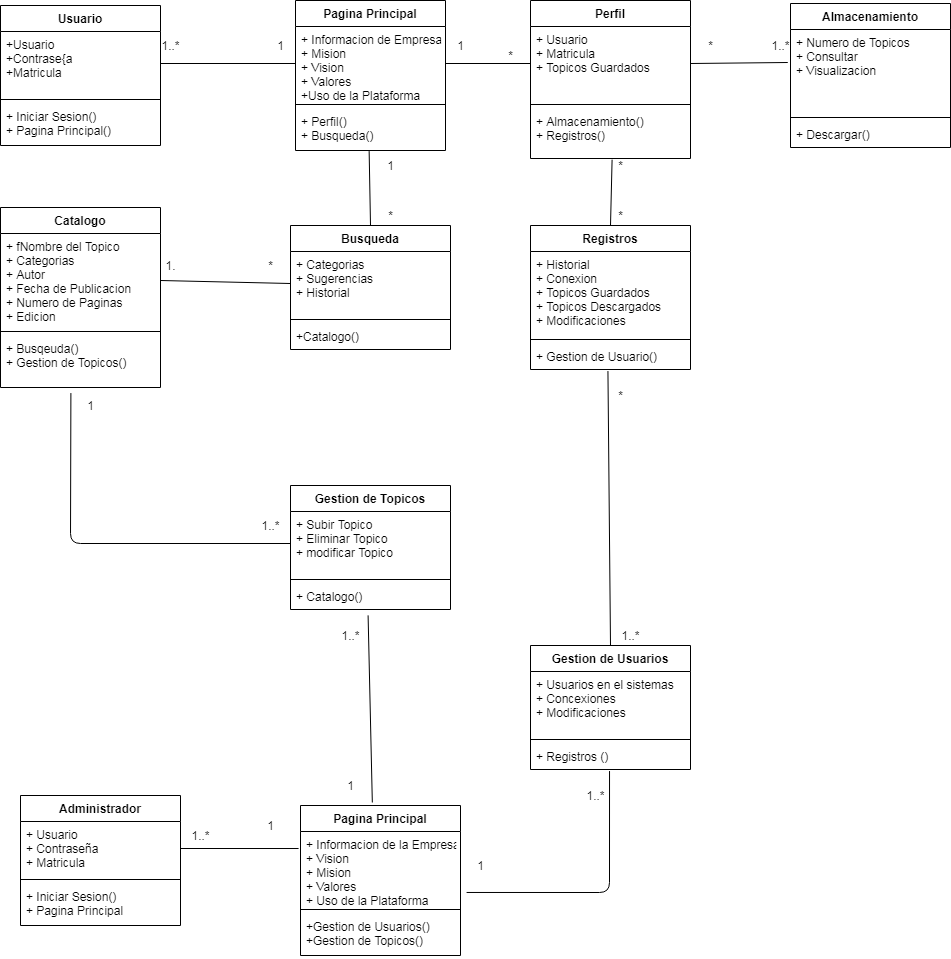

The diagram above was exported from draw.io. Its source (the exported page's mxGraphModel, read from the mxfile embedded in the PNG):
<mxGraphModel dx="2101" dy="683" grid="1" gridSize="10" guides="1" tooltips="1" connect="1" arrows="1" fold="1" page="1" pageScale="1" pageWidth="827" pageHeight="1169" math="0" shadow="0">
  <root>
    <mxCell id="0" />
    <mxCell id="1" parent="0" />
    <mxCell id="2" value="Usuario" style="swimlane;fontStyle=1;align=center;verticalAlign=top;childLayout=stackLayout;horizontal=1;startSize=26;horizontalStack=0;resizeParent=1;resizeParentMax=0;resizeLast=0;collapsible=1;marginBottom=0;" vertex="1" parent="1">
      <mxGeometry x="-10" y="70" width="160" height="140" as="geometry" />
    </mxCell>
    <mxCell id="3" value="+Usuario&#10;+Contrase{a&#10;+Matricula" style="text;strokeColor=none;fillColor=none;align=left;verticalAlign=top;spacingLeft=4;spacingRight=4;overflow=hidden;rotatable=0;points=[[0,0.5],[1,0.5]];portConstraint=eastwest;" vertex="1" parent="2">
      <mxGeometry y="26" width="160" height="64" as="geometry" />
    </mxCell>
    <mxCell id="4" value="" style="line;strokeWidth=1;fillColor=none;align=left;verticalAlign=middle;spacingTop=-1;spacingLeft=3;spacingRight=3;rotatable=0;labelPosition=right;points=[];portConstraint=eastwest;" vertex="1" parent="2">
      <mxGeometry y="90" width="160" height="8" as="geometry" />
    </mxCell>
    <mxCell id="5" value="+ Iniciar Sesion()&#10;+ Pagina Principal()&#10;" style="text;strokeColor=none;fillColor=none;align=left;verticalAlign=top;spacingLeft=4;spacingRight=4;overflow=hidden;rotatable=0;points=[[0,0.5],[1,0.5]];portConstraint=eastwest;" vertex="1" parent="2">
      <mxGeometry y="98" width="160" height="42" as="geometry" />
    </mxCell>
    <mxCell id="7" value="Pagina Principal" style="swimlane;fontStyle=1;align=center;verticalAlign=top;childLayout=stackLayout;horizontal=1;startSize=26;horizontalStack=0;resizeParent=1;resizeParentMax=0;resizeLast=0;collapsible=1;marginBottom=0;" vertex="1" parent="1">
      <mxGeometry x="285" y="65" width="150" height="150" as="geometry" />
    </mxCell>
    <mxCell id="8" value="+ Informacion de Empresa&#10;+ Mision&#10;+ Vision&#10;+ Valores&#10;+Uso de la Plataforma&#10;" style="text;strokeColor=none;fillColor=none;align=left;verticalAlign=top;spacingLeft=4;spacingRight=4;overflow=hidden;rotatable=0;points=[[0,0.5],[1,0.5]];portConstraint=eastwest;" vertex="1" parent="7">
      <mxGeometry y="26" width="150" height="74" as="geometry" />
    </mxCell>
    <mxCell id="9" value="" style="line;strokeWidth=1;fillColor=none;align=left;verticalAlign=middle;spacingTop=-1;spacingLeft=3;spacingRight=3;rotatable=0;labelPosition=right;points=[];portConstraint=eastwest;" vertex="1" parent="7">
      <mxGeometry y="100" width="150" height="8" as="geometry" />
    </mxCell>
    <mxCell id="10" value="+ Perfil()&#10;+ Busqueda()" style="text;strokeColor=none;fillColor=none;align=left;verticalAlign=top;spacingLeft=4;spacingRight=4;overflow=hidden;rotatable=0;points=[[0,0.5],[1,0.5]];portConstraint=eastwest;" vertex="1" parent="7">
      <mxGeometry y="108" width="150" height="42" as="geometry" />
    </mxCell>
    <mxCell id="11" value="Perfil" style="swimlane;fontStyle=1;align=center;verticalAlign=top;childLayout=stackLayout;horizontal=1;startSize=26;horizontalStack=0;resizeParent=1;resizeParentMax=0;resizeLast=0;collapsible=1;marginBottom=0;" vertex="1" parent="1">
      <mxGeometry x="520" y="65" width="160" height="158" as="geometry" />
    </mxCell>
    <mxCell id="12" value="+ Usuario&#10;+ Matricula&#10;+ Topicos Guardados" style="text;strokeColor=none;fillColor=none;align=left;verticalAlign=top;spacingLeft=4;spacingRight=4;overflow=hidden;rotatable=0;points=[[0,0.5],[1,0.5]];portConstraint=eastwest;" vertex="1" parent="11">
      <mxGeometry y="26" width="160" height="74" as="geometry" />
    </mxCell>
    <mxCell id="13" value="" style="line;strokeWidth=1;fillColor=none;align=left;verticalAlign=middle;spacingTop=-1;spacingLeft=3;spacingRight=3;rotatable=0;labelPosition=right;points=[];portConstraint=eastwest;" vertex="1" parent="11">
      <mxGeometry y="100" width="160" height="8" as="geometry" />
    </mxCell>
    <mxCell id="14" value="+ Almacenamiento()&#10;+ Registros()&#10;" style="text;strokeColor=none;fillColor=none;align=left;verticalAlign=top;spacingLeft=4;spacingRight=4;overflow=hidden;rotatable=0;points=[[0,0.5],[1,0.5]];portConstraint=eastwest;" vertex="1" parent="11">
      <mxGeometry y="108" width="160" height="50" as="geometry" />
    </mxCell>
    <mxCell id="15" value="Almacenamiento" style="swimlane;fontStyle=1;align=center;verticalAlign=top;childLayout=stackLayout;horizontal=1;startSize=26;horizontalStack=0;resizeParent=1;resizeParentMax=0;resizeLast=0;collapsible=1;marginBottom=0;" vertex="1" parent="1">
      <mxGeometry x="780" y="68" width="160" height="144" as="geometry" />
    </mxCell>
    <mxCell id="16" value="+ Numero de Topicos&#10;+ Consultar&#10;+ Visualizacion" style="text;strokeColor=none;fillColor=none;align=left;verticalAlign=top;spacingLeft=4;spacingRight=4;overflow=hidden;rotatable=0;points=[[0,0.5],[1,0.5]];portConstraint=eastwest;" vertex="1" parent="15">
      <mxGeometry y="26" width="160" height="84" as="geometry" />
    </mxCell>
    <mxCell id="17" value="" style="line;strokeWidth=1;fillColor=none;align=left;verticalAlign=middle;spacingTop=-1;spacingLeft=3;spacingRight=3;rotatable=0;labelPosition=right;points=[];portConstraint=eastwest;" vertex="1" parent="15">
      <mxGeometry y="110" width="160" height="8" as="geometry" />
    </mxCell>
    <mxCell id="18" value="+ Descargar()" style="text;strokeColor=none;fillColor=none;align=left;verticalAlign=top;spacingLeft=4;spacingRight=4;overflow=hidden;rotatable=0;points=[[0,0.5],[1,0.5]];portConstraint=eastwest;" vertex="1" parent="15">
      <mxGeometry y="118" width="160" height="26" as="geometry" />
    </mxCell>
    <mxCell id="23" value="Catalogo" style="swimlane;fontStyle=1;align=center;verticalAlign=top;childLayout=stackLayout;horizontal=1;startSize=26;horizontalStack=0;resizeParent=1;resizeParentMax=0;resizeLast=0;collapsible=1;marginBottom=0;" vertex="1" parent="1">
      <mxGeometry x="-10" y="272" width="160" height="180" as="geometry" />
    </mxCell>
    <mxCell id="24" value="+ fNombre del Topico&#10;+ Categorias&#10;+ Autor&#10;+ Fecha de Publicacion&#10;+ Numero de Paginas&#10;+ Edicion" style="text;strokeColor=none;fillColor=none;align=left;verticalAlign=top;spacingLeft=4;spacingRight=4;overflow=hidden;rotatable=0;points=[[0,0.5],[1,0.5]];portConstraint=eastwest;" vertex="1" parent="23">
      <mxGeometry y="26" width="160" height="94" as="geometry" />
    </mxCell>
    <mxCell id="25" value="" style="line;strokeWidth=1;fillColor=none;align=left;verticalAlign=middle;spacingTop=-1;spacingLeft=3;spacingRight=3;rotatable=0;labelPosition=right;points=[];portConstraint=eastwest;" vertex="1" parent="23">
      <mxGeometry y="120" width="160" height="8" as="geometry" />
    </mxCell>
    <mxCell id="26" value="+ Busqeuda()&#10;+ Gestion de Topicos()" style="text;strokeColor=none;fillColor=none;align=left;verticalAlign=top;spacingLeft=4;spacingRight=4;overflow=hidden;rotatable=0;points=[[0,0.5],[1,0.5]];portConstraint=eastwest;" vertex="1" parent="23">
      <mxGeometry y="128" width="160" height="52" as="geometry" />
    </mxCell>
    <mxCell id="27" value="Administrador" style="swimlane;fontStyle=1;align=center;verticalAlign=top;childLayout=stackLayout;horizontal=1;startSize=26;horizontalStack=0;resizeParent=1;resizeParentMax=0;resizeLast=0;collapsible=1;marginBottom=0;" vertex="1" parent="1">
      <mxGeometry x="10" y="860" width="160" height="130" as="geometry" />
    </mxCell>
    <mxCell id="28" value="+ Usuario&#10;+ Contraseña&#10;+ Matricula" style="text;strokeColor=none;fillColor=none;align=left;verticalAlign=top;spacingLeft=4;spacingRight=4;overflow=hidden;rotatable=0;points=[[0,0.5],[1,0.5]];portConstraint=eastwest;" vertex="1" parent="27">
      <mxGeometry y="26" width="160" height="54" as="geometry" />
    </mxCell>
    <mxCell id="29" value="" style="line;strokeWidth=1;fillColor=none;align=left;verticalAlign=middle;spacingTop=-1;spacingLeft=3;spacingRight=3;rotatable=0;labelPosition=right;points=[];portConstraint=eastwest;" vertex="1" parent="27">
      <mxGeometry y="80" width="160" height="8" as="geometry" />
    </mxCell>
    <mxCell id="30" value="+ Iniciar Sesion()&#10;+ Pagina Principal" style="text;strokeColor=none;fillColor=none;align=left;verticalAlign=top;spacingLeft=4;spacingRight=4;overflow=hidden;rotatable=0;points=[[0,0.5],[1,0.5]];portConstraint=eastwest;" vertex="1" parent="27">
      <mxGeometry y="88" width="160" height="42" as="geometry" />
    </mxCell>
    <mxCell id="35" value="Busqueda" style="swimlane;fontStyle=1;align=center;verticalAlign=top;childLayout=stackLayout;horizontal=1;startSize=26;horizontalStack=0;resizeParent=1;resizeParentMax=0;resizeLast=0;collapsible=1;marginBottom=0;" vertex="1" parent="1">
      <mxGeometry x="280" y="290" width="160" height="124" as="geometry" />
    </mxCell>
    <mxCell id="36" value="+ Categorias&#10;+ Sugerencias&#10;+ Historial" style="text;strokeColor=none;fillColor=none;align=left;verticalAlign=top;spacingLeft=4;spacingRight=4;overflow=hidden;rotatable=0;points=[[0,0.5],[1,0.5]];portConstraint=eastwest;" vertex="1" parent="35">
      <mxGeometry y="26" width="160" height="64" as="geometry" />
    </mxCell>
    <mxCell id="37" value="" style="line;strokeWidth=1;fillColor=none;align=left;verticalAlign=middle;spacingTop=-1;spacingLeft=3;spacingRight=3;rotatable=0;labelPosition=right;points=[];portConstraint=eastwest;" vertex="1" parent="35">
      <mxGeometry y="90" width="160" height="8" as="geometry" />
    </mxCell>
    <mxCell id="38" value="+Catalogo()" style="text;strokeColor=none;fillColor=none;align=left;verticalAlign=top;spacingLeft=4;spacingRight=4;overflow=hidden;rotatable=0;points=[[0,0.5],[1,0.5]];portConstraint=eastwest;" vertex="1" parent="35">
      <mxGeometry y="98" width="160" height="26" as="geometry" />
    </mxCell>
    <mxCell id="39" value="Registros" style="swimlane;fontStyle=1;align=center;verticalAlign=top;childLayout=stackLayout;horizontal=1;startSize=26;horizontalStack=0;resizeParent=1;resizeParentMax=0;resizeLast=0;collapsible=1;marginBottom=0;" vertex="1" parent="1">
      <mxGeometry x="520" y="290" width="160" height="144" as="geometry" />
    </mxCell>
    <mxCell id="40" value="+ Historial&#10;+ Conexion&#10;+ Topicos Guardados&#10;+ Topicos Descargados&#10;+ Modificaciones" style="text;strokeColor=none;fillColor=none;align=left;verticalAlign=top;spacingLeft=4;spacingRight=4;overflow=hidden;rotatable=0;points=[[0,0.5],[1,0.5]];portConstraint=eastwest;" vertex="1" parent="39">
      <mxGeometry y="26" width="160" height="84" as="geometry" />
    </mxCell>
    <mxCell id="41" value="" style="line;strokeWidth=1;fillColor=none;align=left;verticalAlign=middle;spacingTop=-1;spacingLeft=3;spacingRight=3;rotatable=0;labelPosition=right;points=[];portConstraint=eastwest;" vertex="1" parent="39">
      <mxGeometry y="110" width="160" height="8" as="geometry" />
    </mxCell>
    <mxCell id="42" value="+ Gestion de Usuario()" style="text;strokeColor=none;fillColor=none;align=left;verticalAlign=top;spacingLeft=4;spacingRight=4;overflow=hidden;rotatable=0;points=[[0,0.5],[1,0.5]];portConstraint=eastwest;" vertex="1" parent="39">
      <mxGeometry y="118" width="160" height="26" as="geometry" />
    </mxCell>
    <mxCell id="44" value="Pagina Principal" style="swimlane;fontStyle=1;align=center;verticalAlign=top;childLayout=stackLayout;horizontal=1;startSize=26;horizontalStack=0;resizeParent=1;resizeParentMax=0;resizeLast=0;collapsible=1;marginBottom=0;" vertex="1" parent="1">
      <mxGeometry x="290" y="870" width="160" height="150" as="geometry" />
    </mxCell>
    <mxCell id="45" value="+ Informacion de la Empresa&#10;+ Vision&#10;+ Mision&#10;+ Valores&#10;+ Uso de la Plataforma" style="text;strokeColor=none;fillColor=none;align=left;verticalAlign=top;spacingLeft=4;spacingRight=4;overflow=hidden;rotatable=0;points=[[0,0.5],[1,0.5]];portConstraint=eastwest;" vertex="1" parent="44">
      <mxGeometry y="26" width="160" height="74" as="geometry" />
    </mxCell>
    <mxCell id="46" value="" style="line;strokeWidth=1;fillColor=none;align=left;verticalAlign=middle;spacingTop=-1;spacingLeft=3;spacingRight=3;rotatable=0;labelPosition=right;points=[];portConstraint=eastwest;" vertex="1" parent="44">
      <mxGeometry y="100" width="160" height="8" as="geometry" />
    </mxCell>
    <mxCell id="47" value="+Gestion de Usuarios()&#10;+Gestion de Topicos()" style="text;strokeColor=none;fillColor=none;align=left;verticalAlign=top;spacingLeft=4;spacingRight=4;overflow=hidden;rotatable=0;points=[[0,0.5],[1,0.5]];portConstraint=eastwest;" vertex="1" parent="44">
      <mxGeometry y="108" width="160" height="42" as="geometry" />
    </mxCell>
    <mxCell id="48" value="Gestion de Usuarios" style="swimlane;fontStyle=1;align=center;verticalAlign=top;childLayout=stackLayout;horizontal=1;startSize=26;horizontalStack=0;resizeParent=1;resizeParentMax=0;resizeLast=0;collapsible=1;marginBottom=0;" vertex="1" parent="1">
      <mxGeometry x="520" y="710" width="160" height="124" as="geometry" />
    </mxCell>
    <mxCell id="49" value="+ Usuarios en el sistemas&#10;+ Concexiones&#10;+ Modificaciones" style="text;strokeColor=none;fillColor=none;align=left;verticalAlign=top;spacingLeft=4;spacingRight=4;overflow=hidden;rotatable=0;points=[[0,0.5],[1,0.5]];portConstraint=eastwest;" vertex="1" parent="48">
      <mxGeometry y="26" width="160" height="64" as="geometry" />
    </mxCell>
    <mxCell id="50" value="" style="line;strokeWidth=1;fillColor=none;align=left;verticalAlign=middle;spacingTop=-1;spacingLeft=3;spacingRight=3;rotatable=0;labelPosition=right;points=[];portConstraint=eastwest;" vertex="1" parent="48">
      <mxGeometry y="90" width="160" height="8" as="geometry" />
    </mxCell>
    <mxCell id="51" value="+ Registros ()" style="text;strokeColor=none;fillColor=none;align=left;verticalAlign=top;spacingLeft=4;spacingRight=4;overflow=hidden;rotatable=0;points=[[0,0.5],[1,0.5]];portConstraint=eastwest;" vertex="1" parent="48">
      <mxGeometry y="98" width="160" height="26" as="geometry" />
    </mxCell>
    <mxCell id="52" value="Gestion de Topicos" style="swimlane;fontStyle=1;align=center;verticalAlign=top;childLayout=stackLayout;horizontal=1;startSize=26;horizontalStack=0;resizeParent=1;resizeParentMax=0;resizeLast=0;collapsible=1;marginBottom=0;" vertex="1" parent="1">
      <mxGeometry x="280" y="550" width="160" height="124" as="geometry" />
    </mxCell>
    <mxCell id="53" value="+ Subir Topico&#10;+ Eliminar Topico&#10;+ modificar Topico" style="text;strokeColor=none;fillColor=none;align=left;verticalAlign=top;spacingLeft=4;spacingRight=4;overflow=hidden;rotatable=0;points=[[0,0.5],[1,0.5]];portConstraint=eastwest;" vertex="1" parent="52">
      <mxGeometry y="26" width="160" height="64" as="geometry" />
    </mxCell>
    <mxCell id="54" value="" style="line;strokeWidth=1;fillColor=none;align=left;verticalAlign=middle;spacingTop=-1;spacingLeft=3;spacingRight=3;rotatable=0;labelPosition=right;points=[];portConstraint=eastwest;" vertex="1" parent="52">
      <mxGeometry y="90" width="160" height="8" as="geometry" />
    </mxCell>
    <mxCell id="55" value="+ Catalogo()" style="text;strokeColor=none;fillColor=none;align=left;verticalAlign=top;spacingLeft=4;spacingRight=4;overflow=hidden;rotatable=0;points=[[0,0.5],[1,0.5]];portConstraint=eastwest;" vertex="1" parent="52">
      <mxGeometry y="98" width="160" height="26" as="geometry" />
    </mxCell>
    <mxCell id="56" value="" style="endArrow=none;html=1;exitX=1;exitY=0.5;exitDx=0;exitDy=0;entryX=0;entryY=0.5;entryDx=0;entryDy=0;" edge="1" parent="1" source="3" target="8">
      <mxGeometry width="50" height="50" relative="1" as="geometry">
        <mxPoint x="90" y="330" as="sourcePoint" />
        <mxPoint x="140" y="280" as="targetPoint" />
      </mxGeometry>
    </mxCell>
    <mxCell id="57" value="" style="endArrow=none;html=1;entryX=0.491;entryY=1.014;entryDx=0;entryDy=0;entryPerimeter=0;exitX=0.5;exitY=0;exitDx=0;exitDy=0;" edge="1" parent="1" source="35" target="10">
      <mxGeometry width="50" height="50" relative="1" as="geometry">
        <mxPoint x="110" y="330" as="sourcePoint" />
        <mxPoint x="160" y="280" as="targetPoint" />
      </mxGeometry>
    </mxCell>
    <mxCell id="58" value="" style="endArrow=none;html=1;exitX=0;exitY=0.5;exitDx=0;exitDy=0;entryX=1;entryY=0.5;entryDx=0;entryDy=0;" edge="1" parent="1" source="12" target="8">
      <mxGeometry width="50" height="50" relative="1" as="geometry">
        <mxPoint x="410" y="190" as="sourcePoint" />
        <mxPoint x="460" y="140" as="targetPoint" />
      </mxGeometry>
    </mxCell>
    <mxCell id="59" value="" style="endArrow=none;html=1;entryX=0.51;entryY=1.023;entryDx=0;entryDy=0;entryPerimeter=0;exitX=0.5;exitY=0;exitDx=0;exitDy=0;" edge="1" parent="1" source="39" target="14">
      <mxGeometry width="50" height="50" relative="1" as="geometry">
        <mxPoint x="606" y="280" as="sourcePoint" />
        <mxPoint x="800" y="340" as="targetPoint" />
      </mxGeometry>
    </mxCell>
    <mxCell id="60" value="" style="endArrow=none;html=1;exitX=1;exitY=0.5;exitDx=0;exitDy=0;entryX=-0.017;entryY=0.393;entryDx=0;entryDy=0;entryPerimeter=0;" edge="1" parent="1" source="12" target="16">
      <mxGeometry width="50" height="50" relative="1" as="geometry">
        <mxPoint x="890" y="330" as="sourcePoint" />
        <mxPoint x="940" y="280" as="targetPoint" />
      </mxGeometry>
    </mxCell>
    <mxCell id="63" value="" style="endArrow=none;html=1;exitX=0.484;exitY=1.06;exitDx=0;exitDy=0;exitPerimeter=0;entryX=0.5;entryY=0;entryDx=0;entryDy=0;" edge="1" parent="1" source="42" target="48">
      <mxGeometry width="50" height="50" relative="1" as="geometry">
        <mxPoint x="560" y="830" as="sourcePoint" />
        <mxPoint x="597" y="600" as="targetPoint" />
      </mxGeometry>
    </mxCell>
    <mxCell id="64" value="" style="endArrow=none;html=1;exitX=1;exitY=0.5;exitDx=0;exitDy=0;entryX=-0.012;entryY=0.23;entryDx=0;entryDy=0;entryPerimeter=0;" edge="1" parent="1" source="28" target="45">
      <mxGeometry width="50" height="50" relative="1" as="geometry">
        <mxPoint x="220" y="840" as="sourcePoint" />
        <mxPoint x="280" y="779" as="targetPoint" />
      </mxGeometry>
    </mxCell>
    <mxCell id="67" value="" style="endArrow=none;html=1;entryX=0.44;entryY=1.107;entryDx=0;entryDy=0;entryPerimeter=0;exitX=0;exitY=0.5;exitDx=0;exitDy=0;" edge="1" parent="1" source="53" target="26">
      <mxGeometry width="50" height="50" relative="1" as="geometry">
        <mxPoint x="50" y="610" as="sourcePoint" />
        <mxPoint x="100" y="560" as="targetPoint" />
        <Array as="points">
          <mxPoint x="60" y="608" />
        </Array>
      </mxGeometry>
    </mxCell>
    <mxCell id="68" value="" style="endArrow=none;html=1;entryX=0;entryY=0.5;entryDx=0;entryDy=0;exitX=1;exitY=0.5;exitDx=0;exitDy=0;" edge="1" parent="1" source="24" target="36">
      <mxGeometry width="50" height="50" relative="1" as="geometry">
        <mxPoint x="140" y="540" as="sourcePoint" />
        <mxPoint x="190" y="490" as="targetPoint" />
      </mxGeometry>
    </mxCell>
    <mxCell id="69" value="" style="endArrow=none;html=1;exitX=1.038;exitY=0.824;exitDx=0;exitDy=0;exitPerimeter=0;entryX=0.494;entryY=1.06;entryDx=0;entryDy=0;entryPerimeter=0;" edge="1" parent="1" source="45" target="51">
      <mxGeometry width="50" height="50" relative="1" as="geometry">
        <mxPoint x="610" y="1010" as="sourcePoint" />
        <mxPoint x="660" y="960" as="targetPoint" />
        <Array as="points">
          <mxPoint x="599" y="957" />
        </Array>
      </mxGeometry>
    </mxCell>
    <mxCell id="70" value="" style="endArrow=none;html=1;entryX=0.485;entryY=1.225;entryDx=0;entryDy=0;entryPerimeter=0;exitX=0.449;exitY=-0.02;exitDx=0;exitDy=0;exitPerimeter=0;" edge="1" parent="1" source="44" target="55">
      <mxGeometry width="50" height="50" relative="1" as="geometry">
        <mxPoint x="100" y="800" as="sourcePoint" />
        <mxPoint x="150" y="750" as="targetPoint" />
      </mxGeometry>
    </mxCell>
    <mxCell id="71" value="1" style="text;html=1;align=center;verticalAlign=middle;resizable=0;points=[];autosize=1;" vertex="1" parent="1">
      <mxGeometry x="260" y="100" width="20" height="20" as="geometry" />
    </mxCell>
    <mxCell id="72" value="1..*" style="text;html=1;align=center;verticalAlign=middle;resizable=0;points=[];autosize=1;" vertex="1" parent="1">
      <mxGeometry x="145" y="100" width="30" height="20" as="geometry" />
    </mxCell>
    <mxCell id="74" value="1" style="text;html=1;align=center;verticalAlign=middle;resizable=0;points=[];autosize=1;" vertex="1" parent="1">
      <mxGeometry x="440" y="100" width="20" height="20" as="geometry" />
    </mxCell>
    <mxCell id="75" value="*" style="text;html=1;align=center;verticalAlign=middle;resizable=0;points=[];autosize=1;" vertex="1" parent="1">
      <mxGeometry x="490" y="110" width="20" height="20" as="geometry" />
    </mxCell>
    <mxCell id="76" value="*" style="text;html=1;align=center;verticalAlign=middle;resizable=0;points=[];autosize=1;" vertex="1" parent="1">
      <mxGeometry x="690" y="100" width="20" height="20" as="geometry" />
    </mxCell>
    <mxCell id="77" value="1..*" style="text;html=1;align=center;verticalAlign=middle;resizable=0;points=[];autosize=1;" vertex="1" parent="1">
      <mxGeometry x="755" y="100" width="30" height="20" as="geometry" />
    </mxCell>
    <mxCell id="78" value="*" style="text;html=1;align=center;verticalAlign=middle;resizable=0;points=[];autosize=1;" vertex="1" parent="1">
      <mxGeometry x="600" y="220" width="20" height="20" as="geometry" />
    </mxCell>
    <mxCell id="79" value="*" style="text;html=1;align=center;verticalAlign=middle;resizable=0;points=[];autosize=1;" vertex="1" parent="1">
      <mxGeometry x="600" y="270" width="20" height="20" as="geometry" />
    </mxCell>
    <mxCell id="80" value="1" style="text;html=1;align=center;verticalAlign=middle;resizable=0;points=[];autosize=1;" vertex="1" parent="1">
      <mxGeometry x="370" y="220" width="20" height="20" as="geometry" />
    </mxCell>
    <mxCell id="81" value="*" style="text;html=1;align=center;verticalAlign=middle;resizable=0;points=[];autosize=1;" vertex="1" parent="1">
      <mxGeometry x="370" y="270" width="20" height="20" as="geometry" />
    </mxCell>
    <mxCell id="82" value="*" style="text;html=1;align=center;verticalAlign=middle;resizable=0;points=[];autosize=1;" vertex="1" parent="1">
      <mxGeometry x="250" y="320" width="20" height="20" as="geometry" />
    </mxCell>
    <mxCell id="84" value="1." style="text;html=1;align=center;verticalAlign=middle;resizable=0;points=[];autosize=1;" vertex="1" parent="1">
      <mxGeometry x="145" y="320" width="30" height="20" as="geometry" />
    </mxCell>
    <mxCell id="85" value="1" style="text;html=1;align=center;verticalAlign=middle;resizable=0;points=[];autosize=1;" vertex="1" parent="1">
      <mxGeometry x="70" y="460" width="20" height="20" as="geometry" />
    </mxCell>
    <mxCell id="86" value="1..*" style="text;html=1;align=center;verticalAlign=middle;resizable=0;points=[];autosize=1;" vertex="1" parent="1">
      <mxGeometry x="245" y="580" width="30" height="20" as="geometry" />
    </mxCell>
    <mxCell id="87" value="*" style="text;html=1;align=center;verticalAlign=middle;resizable=0;points=[];autosize=1;" vertex="1" parent="1">
      <mxGeometry x="600" y="450" width="20" height="20" as="geometry" />
    </mxCell>
    <mxCell id="88" value="1..*" style="text;html=1;align=center;verticalAlign=middle;resizable=0;points=[];autosize=1;" vertex="1" parent="1">
      <mxGeometry x="605" y="690" width="30" height="20" as="geometry" />
    </mxCell>
    <mxCell id="89" value="1..*" style="text;html=1;align=center;verticalAlign=middle;resizable=0;points=[];autosize=1;" vertex="1" parent="1">
      <mxGeometry x="175" y="890" width="30" height="20" as="geometry" />
    </mxCell>
    <mxCell id="90" value="1" style="text;html=1;align=center;verticalAlign=middle;resizable=0;points=[];autosize=1;" vertex="1" parent="1">
      <mxGeometry x="250" y="880" width="20" height="20" as="geometry" />
    </mxCell>
    <mxCell id="91" value="1" style="text;html=1;align=center;verticalAlign=middle;resizable=0;points=[];autosize=1;" vertex="1" parent="1">
      <mxGeometry x="330" y="840" width="20" height="20" as="geometry" />
    </mxCell>
    <mxCell id="92" value="1..*" style="text;html=1;align=center;verticalAlign=middle;resizable=0;points=[];autosize=1;" vertex="1" parent="1">
      <mxGeometry x="325" y="690" width="30" height="20" as="geometry" />
    </mxCell>
    <mxCell id="93" value="1" style="text;html=1;align=center;verticalAlign=middle;resizable=0;points=[];autosize=1;" vertex="1" parent="1">
      <mxGeometry x="460" y="920" width="20" height="20" as="geometry" />
    </mxCell>
    <mxCell id="94" value="1..*" style="text;html=1;align=center;verticalAlign=middle;resizable=0;points=[];autosize=1;" vertex="1" parent="1">
      <mxGeometry x="570" y="850" width="30" height="20" as="geometry" />
    </mxCell>
  </root>
</mxGraphModel>